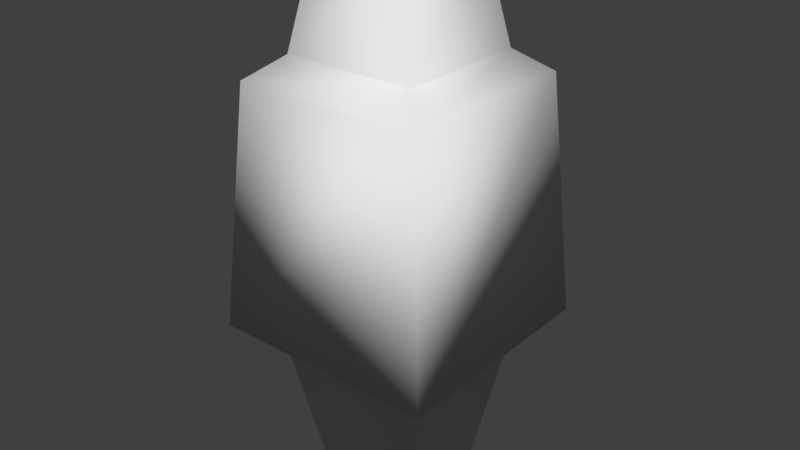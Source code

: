 # Source: human.blend  (saved by Blender 2.79.0; exported with 4.5.12 LTS)
import bpy
from mathutils import Matrix  # noqa: F401  (used for matrix-valued properties, if any)

bpy.ops.wm.read_factory_settings(use_empty=True)
scene = bpy.context.scene
scene.name = 'Scene'

# ---- collections
col_collection_1 = bpy.data.collections.new('Collection 1'); scene.collection.children.link(col_collection_1)

# ---- materials (node trees are filled in below, after node groups)
mat_material = bpy.data.materials.new('Material')
mat_material.alpha_threshold = 0.0
mat_material.use_transparent_shadow = False
mat_material.roughness = 0.5
mat_material.line_color = (0.0, 0.0, 0.0, 1.0)

# ---- material node trees

# ---- world
world_world = bpy.data.worlds.new('World'); scene.world = world_world
world_world.color = (0.05088, 0.05088, 0.05088)
world_world.use_sun_shadow = False
world_world.sun_shadow_jitter_overblur = 0.0
world_world.cycles.sampling_method = 'MANUAL'

# ---- meshes
me_cube = bpy.data.meshes.new('Cube')
me_cube.from_pydata([(0.4385, 0.4385, -0.04432), (0.4385, -0.4385, -0.04432), (-0.4385, -0.4385, -0.04432), (-0.4385, 0.4385, -0.04432), (0.7026, 0.7026, 1.414), (0.7026, -0.7026, 1.414), (-0.7026, -0.7026, 1.414), (-0.7026, 0.7026, 1.414), (0.9822, 0.9822, 1.414), (0.9822, -0.9822, 1.414), (-0.9822, -0.9822, 1.414), (-0.9822, 0.9822, 1.414), (0.825, 0.825, 3.497), (0.825, -0.825, 3.497), (-0.825, -0.825, 3.497), (-0.825, 0.825, 3.497), (0.5781, 0.5781, 3.688), (0.5781, -0.5781, 3.688), (-0.5781, -0.5781, 3.688), (-0.5781, 0.5781, 3.688), (0.4102, 0.4102, 4.569), (0.4102, -0.4102, 4.569), (-0.4102, -0.4102, 4.569), (-0.4102, 0.4102, 4.569)], [], [(0, 1, 2, 3), (7, 6, 10, 11), (0, 4, 5, 1), (1, 5, 6, 2), (2, 6, 7, 3), (4, 0, 3, 7), (11, 10, 14, 15), (4, 7, 11, 8), (6, 5, 9, 10), (5, 4, 8, 9), (14, 13, 17, 18), (8, 11, 15, 12), (10, 9, 13, 14), (9, 8, 12, 13), (19, 18, 22, 23), (13, 12, 16, 17), (15, 14, 18, 19), (12, 15, 19, 16), (20, 23, 22, 21), (16, 19, 23, 20), (18, 17, 21, 22), (17, 16, 20, 21)])
_uv = me_cube.uv_layers.new(name='UVMap')
_uv.uv.foreach_set('vector', [0.8101, 0.3904, 0.9536, 0.3904, 0.9536, 0.5384, 0.8101, 0.5384, 0.7901, 0.2992, 0.5601, 0.2992, 0.5401, 0.2785, 0.8101, 0.2785, 0.9568, 0.5571, 1.0, 0.8048, 0.77, 0.8048, 0.8133, 0.5571, 0.2732, 0.9504, 0.23, 0.7027, 0.4599, 0.7027, 0.4167, 0.9504, 0.1867, 0.7027, 0.23, 0.9504, 0.0, 0.9504, 0.04323, 0.7027, 0.77, 0.5571, 0.7268, 0.8048, 0.5833, 0.8048, 0.5401, 0.5571, 0.5401, 0.7027, 0.27, 0.7027, 0.27, 0.3513, 0.5401, 0.3513, 0.7901, 0.5364, 0.7901, 0.2992, 0.8101, 0.2785, 0.8101, 0.5571, 0.5601, 0.2992, 0.5601, 0.5364, 0.5401, 0.5571, 0.5401, 0.2785, 0.5601, 0.5364, 0.7901, 0.5364, 0.8101, 0.5571, 0.5401, 0.5571, 0.5401, 0.2785, 0.5401, 4.242e-08, 0.5805, 0.04168, 0.5805, 0.2369, 0.27, 0.0, 0.5401, 0.0, 0.5401, 0.3513, 0.27, 0.3513, 0.27, 0.7027, 2.741e-08, 0.7027, 0.0, 0.3513, 0.27, 0.3513, 0.0, 2.828e-08, 0.27, 0.0, 0.27, 0.3513, 6.854e-08, 0.3513, 0.9538, 0.1952, 0.9538, 0.3904, 0.8101, 0.3806, 0.8101, 0.205, 0.5401, 4.242e-08, 0.8101, 0.0, 0.7697, 0.04168, 0.5805, 0.04168, 0.8101, 0.2785, 0.5401, 0.2785, 0.5805, 0.2369, 0.7697, 0.2369, 0.8101, 0.0, 0.8101, 0.2785, 0.7697, 0.2369, 0.7697, 0.04168, 0.7103, 0.8048, 0.7103, 0.9804, 0.5401, 0.9804, 0.5401, 0.8048, 0.9978, 0.8048, 0.9978, 1.0, 0.854, 0.9902, 0.854, 0.8146, 0.9538, 0.0, 0.9538, 0.1952, 0.8101, 0.1854, 0.8101, 0.009789, 0.854, 0.8048, 0.854, 1.0, 0.7103, 0.9902, 0.7103, 0.8146])
me_cube.materials.append(mat_material)
me_cube.use_remesh_preserve_volume = False
me_cube.use_remesh_preserve_attributes = False
me_cube.use_mirror_vertex_groups = False
me_cube.update()
me_cube.normals_split_custom_set([tuple(v) for v in zip(*[iter([0.5064, 0.5063, -0.698, 0.5063, -0.5064, -0.698, -0.5064, -0.5063, -0.698, -0.5063, 0.5064, -0.698, -0.3596, 0.3596, -0.8611, -0.3596, -0.3596, -0.8611, -0.4287, -0.4287, -0.7952, -0.4287, 0.4287, -0.7952, 0.5064, 0.5064, -0.698, 0.3596, 0.3596, -0.861, 0.3596, -0.3596, -0.861, 0.5064, -0.5064, -0.698, 0.5064, -0.5064, -0.698, 0.3596, -0.3596, -0.861, -0.3596, -0.3596, -0.861, -0.5064, -0.5064, -0.698, -0.5064, -0.5064, -0.698, -0.3596, -0.3596, -0.861, -0.3596, 0.3596, -0.861, -0.5064, 0.5064, -0.698, 0.3596, 0.3596, -0.861, 0.5064, 0.5064, -0.698, -0.5064, 0.5064, -0.698, -0.3596, 0.3596, -0.861, -0.4288, 0.4288, -0.7952, -0.4287, -0.4288, -0.7952, -0.5622, -0.5622, 0.6065, -0.5622, 0.5622, 0.6065, 0.3596, 0.3596, -0.8611, -0.3596, 0.3596, -0.8611, -0.4287, 0.4287, -0.7952, 0.4287, 0.4287, -0.7952, -0.3596, -0.3596, -0.8611, 0.3596, -0.3596, -0.8611, 0.4287, -0.4287, -0.7952, -0.4287, -0.4287, -0.7952, 0.3596, -0.3596, -0.8611, 0.3596, 0.3596, -0.8611, 0.4287, 0.4287, -0.7952, 0.4287, -0.4287, -0.7952, -0.5622, -0.5622, 0.6065, 0.5622, -0.5622, 0.6065, 0.5337, -0.5337, 0.6561, -0.5337, -0.5336, 0.6561, 0.4288, 0.4288, -0.7952, -0.4288, 0.4287, -0.7952, -0.5622, 0.5622, 0.6065, 0.5622, 0.5622, 0.6065, -0.4288, -0.4288, -0.7952, 0.4288, -0.4288, -0.7952, 0.5622, -0.5622, 0.6065, -0.5622, -0.5622, 0.6065, 0.4288, -0.4288, -0.7952, 0.4287, 0.4288, -0.7952, 0.5622, 0.5622, 0.6065, 0.5622, -0.5622, 0.6065, -0.5337, 0.5336, 0.6561, -0.5337, -0.5336, 0.6561, -0.5027, -0.5027, 0.7033, -0.5027, 0.5027, 0.7033, 0.5622, -0.5622, 0.6065, 0.5622, 0.5622, 0.6065, 0.5337, 0.5337, 0.6561, 0.5336, -0.5337, 0.6561, -0.5622, 0.5622, 0.6065, -0.5622, -0.5622, 0.6065, -0.5337, -0.5337, 0.6561, -0.5336, 0.5337, 0.6561, 0.5622, 0.5622, 0.6065, -0.5622, 0.5622, 0.6065, -0.5337, 0.5337, 0.6561, 0.5337, 0.5336, 0.6561, 0.5027, 0.5027, 0.7033, -0.5027, 0.5027, 0.7033, -0.5027, -0.5027, 0.7033, 0.5027, -0.5027, 0.7033, 0.5336, 0.5337, 0.6561, -0.5336, 0.5337, 0.6561, -0.5027, 0.5027, 0.7033, 0.5027, 0.5027, 0.7033, -0.5336, -0.5337, 0.6561, 0.5336, -0.5337, 0.6561, 0.5027, -0.5027, 0.7033, -0.5027, -0.5027, 0.7033, 0.5337, -0.5336, 0.6561, 0.5337, 0.5336, 0.6561, 0.5027, 0.5027, 0.7033, 0.5027, -0.5027, 0.7033])] * 3)])

# ---- objects
ob_cube = bpy.data.objects.new('Cube', me_cube)

# ---- transforms, parenting, visibility, modifiers, constraints
ob_cube.location = (0.0, 0.0, 0.0)
ob_cube.lock_rotations_4d = False
ob_cube.empty_display_type = 'ARROWS'
ob_cube.lineart.crease_threshold = 0.0

# ---- collection membership
col_collection_1.objects.link(ob_cube)

# ---- scene / render settings (as saved in the file)
scene.frame_start = 1; scene.frame_end = 250; scene.frame_set(1)
scene.render.engine = 'BLENDER_EEVEE_NEXT'
scene.render.resolution_percentage = 50
scene.render.dither_intensity = 0.0
scene.cycles.use_denoising = False
scene.cycles.samples = 128
scene.cycles.sampling_pattern = 'TABULATED_SOBOL'
scene.cycles.use_adaptive_sampling = False
scene.cycles.use_light_tree = False
scene.cycles.blur_glossy = 0.0
scene.cycles.sample_clamp_indirect = 0.0
scene.view_settings.view_transform = 'Standard'
bpy.context.view_layer.update()

# ---- added for rendering (the .blend has no active camera and no usable light): camera, sun
cam_auto = bpy.data.cameras.new('AutoCamera')
cam_auto.lens = 50.0
cam_auto.sensor_width = 36.0
cam_auto.clip_end = 1000.0
ob_auto_camera = bpy.data.objects.new('AutoCamera', cam_auto)
scene.collection.objects.link(ob_auto_camera)
ob_auto_camera.location = (4.98221, -5.97865, 6.24794)
ob_auto_camera.rotation_euler = (1.09748, -7.21219e-08, 0.694738)
scene.camera = ob_auto_camera
light_auto_sun = bpy.data.lights.new('AutoSun', 'SUN')
light_auto_sun.energy = 3.0
light_auto_sun.angle = 0.0523599
ob_auto_sun = bpy.data.objects.new('AutoSun', light_auto_sun)
scene.collection.objects.link(ob_auto_sun)
ob_auto_sun.rotation_euler = (0.872665, 0.174533, 0.523599)
bpy.context.view_layer.update()
